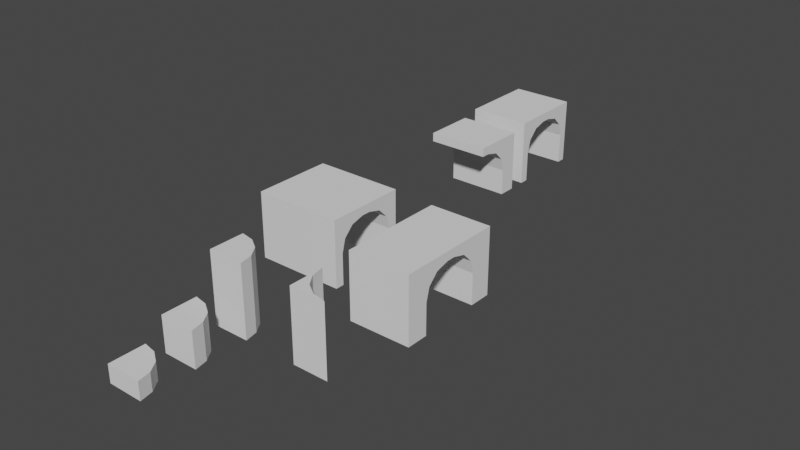 # Source: BasePieces.blend  (saved by Blender 2.82.7; exported with 4.5.12 LTS)
import bpy
from mathutils import Matrix  # noqa: F401  (used for matrix-valued properties, if any)

bpy.ops.wm.read_factory_settings(use_empty=True)
scene = bpy.context.scene
scene.name = 'Scene'

# ---- collections
col_collection = bpy.data.collections.new('Collection'); scene.collection.children.link(col_collection)

# ---- world
world_world = bpy.data.worlds.new('World'); scene.world = world_world
world_world.use_nodes = True; world_world.node_tree.nodes.clear()
_N = world_world.node_tree.nodes; _L = world_world.node_tree.links
n0 = _N.new('ShaderNodeOutputWorld'); n0.name = 'World Output'; n0.location = (300, 300)
n1 = _N.new('ShaderNodeBackground'); n1.name = 'Background'; n1.location = (10, 300)
n1.inputs[0].default_value = (0.05088, 0.05088, 0.05088, 1.0)
_L.new(n1.outputs[0], n0.inputs[0])
n0.is_active_output = True
world_world.color = (0.05088, 0.05088, 0.05088)
world_world.use_sun_shadow = False
world_world.sun_shadow_jitter_overblur = 0.0

# ---- meshes
me_cube_001 = bpy.data.meshes.new('Cube.001')
me_cube_001.from_pydata([(0.0, 0.0, 0.0), (0.0, 0.0, 2.0), (0.0, 2.0, 0.0), (0.0, 2.0, 2.0), (2.0, 0.0, 0.0), (2.0, 0.0, 2.0), (0.0, 2.0, 0.0), (2.0, 0.0, 0.0), (0.7654, 1.848, 0.0), (1.414, 1.414, 0.0), (1.848, 0.7654, 0.0), (2.0, 0.0, 2.0), (0.0, 2.0, 2.0), (1.848, 0.7654, 2.0), (1.414, 1.414, 2.0), (0.7654, 1.848, 2.0)], [], [(0, 1, 3, 2), (7, 11, 5, 4), (11, 13, 14, 15, 12, 3, 1, 5), (4, 5, 1, 0), (2, 3, 12, 6), (11, 7, 10, 13), (13, 10, 9, 14), (14, 9, 8, 15), (15, 8, 6, 12), (2, 6, 8, 9, 10, 7, 4, 0)])
_uv = me_cube_001.uv_layers.new(name='UVMap')
_uv.uv.foreach_set('vector', [-1.507, -1.5, -1.507, 2.5, 2.493, 2.5, 2.493, -1.5, 2.493, -1.507, 2.493, -1.507, 2.493, -1.507, 2.493, -1.507, 2.493, -1.507, 2.189, 0.0239, 1.322, 1.322, 0.0239, 2.189, -1.507, 2.493, -1.507, 2.493, -1.507, -1.507, 2.493, -1.507, 2.493, -1.5, 2.493, 2.5, -1.507, 2.5, -1.507, -1.5, -1.507, 2.493, -1.507, 2.493, -1.507, 2.493, -1.507, 2.493, -1.507, 2.5, -1.507, -1.5, 0.0239, -1.5, 0.0239, 2.5, 0.0239, 2.5, 0.0239, -1.5, 1.322, -1.5, 1.322, 2.5, 1.322, 2.5, 1.322, -1.5, 0.0239, -1.5, 0.0239, 2.5, 0.0239, 2.5, 0.0239, -1.5, -1.507, -1.5, -1.507, 2.5, -1.507, 2.493, -1.507, 2.493, 0.0239, 2.189, 1.322, 1.322, 2.189, 0.0239, 2.493, -1.507, 2.493, -1.507, -1.507, -1.507])
me_cube_001.use_remesh_fix_poles = True
me_cube_001.use_remesh_preserve_attributes = False
me_cube_001.use_mirror_vertex_groups = False
me_cube_001.update()
me_cube_003 = bpy.data.meshes.new('Cube.003')
me_cube_003.from_pydata([(0.0, 0.0, 0.0), (0.0, 0.0, 4.0), (0.0, 2.0, 0.0), (0.0, 2.0, 4.0), (2.0, 0.0, 0.0), (2.0, 0.0, 4.0), (0.0, 2.0, 0.0), (2.0, 0.0, 0.0), (0.7654, 1.848, 0.0), (1.414, 1.414, 0.0), (1.848, 0.7654, 0.0), (2.0, 0.0, 4.0), (0.0, 2.0, 4.0), (1.848, 0.7654, 4.0), (1.414, 1.414, 4.0), (0.7654, 1.848, 4.0)], [], [(0, 1, 3, 2), (7, 11, 5, 4), (11, 13, 14, 15, 12, 3, 1, 5), (4, 5, 1, 0), (2, 3, 12, 6), (11, 7, 10, 13), (13, 10, 9, 14), (14, 9, 8, 15), (15, 8, 6, 12), (2, 6, 8, 9, 10, 7, 4, 0)])
_uv = me_cube_003.uv_layers.new(name='UVMap')
_uv.uv.foreach_set('vector', [-1.507, -3.5, -1.507, 4.5, 2.493, 4.5, 2.493, -3.5, 2.493, -1.507, 2.493, -1.507, 2.493, -1.507, 2.493, -1.507, 2.493, -1.507, 2.189, 0.0239, 1.322, 1.322, 0.0239, 2.189, -1.507, 2.493, -1.507, 2.493, -1.507, -1.507, 2.493, -1.507, 2.493, -3.5, 2.493, 4.5, -1.507, 4.5, -1.507, -3.5, -1.507, 2.493, -1.507, 2.493, -1.507, 2.493, -1.507, 2.493, -1.507, 4.5, -1.507, -3.5, 0.0239, -3.5, 0.0239, 4.5, 0.0239, 4.5, 0.0239, -3.5, 1.322, -3.5, 1.322, 4.5, 1.322, 4.5, 1.322, -3.5, 0.0239, -3.5, 0.0239, 4.5, 0.0239, 4.5, 0.0239, -3.5, -1.507, -3.5, -1.507, 4.5, -1.507, 2.493, -1.507, 2.493, 0.0239, 2.189, 1.322, 1.322, 2.189, 0.0239, 2.493, -1.507, 2.493, -1.507, -1.507, -1.507])
me_cube_003.use_remesh_fix_poles = True
me_cube_003.use_remesh_preserve_attributes = False
me_cube_003.use_mirror_vertex_groups = False
me_cube_003.update()
me_cube_004 = bpy.data.meshes.new('Cube.004')
me_cube_004.from_pydata([(0.0, 0.0, 0.0), (0.0, 0.0, 1.0), (0.0, 2.0, 0.0), (0.0, 2.0, 1.0), (2.0, 0.0, 0.0), (2.0, 0.0, 1.0), (0.0, 2.0, 0.0), (2.0, 0.0, 0.0), (0.7654, 1.848, 0.0), (1.414, 1.414, 0.0), (1.848, 0.7654, 0.0), (2.0, 0.0, 1.0), (0.0, 2.0, 1.0), (1.848, 0.7654, 1.0), (1.414, 1.414, 1.0), (0.7654, 1.848, 1.0)], [], [(0, 1, 3, 2), (7, 11, 5, 4), (11, 13, 14, 15, 12, 3, 1, 5), (4, 5, 1, 0), (2, 3, 12, 6), (11, 7, 10, 13), (13, 10, 9, 14), (14, 9, 8, 15), (15, 8, 6, 12), (2, 6, 8, 9, 10, 7, 4, 0)])
_uv = me_cube_004.uv_layers.new(name='UVMap')
_uv.uv.foreach_set('vector', [-1.507, -0.5, -1.507, 1.5, 2.493, 1.5, 2.493, -0.5, 2.493, -1.507, 2.493, -1.507, 2.493, -1.507, 2.493, -1.507, 2.493, -1.507, 2.189, 0.0239, 1.322, 1.322, 0.0239, 2.189, -1.507, 2.493, -1.507, 2.493, -1.507, -1.507, 2.493, -1.507, 2.493, -0.5, 2.493, 1.5, -1.507, 1.5, -1.507, -0.5, -1.507, 2.493, -1.507, 2.493, -1.507, 2.493, -1.507, 2.493, -1.507, 1.5, -1.507, -0.5, 0.0239, -0.5, 0.0239, 1.5, 0.0239, 1.5, 0.0239, -0.5, 1.322, -0.5, 1.322, 1.5, 1.322, 1.5, 1.322, -0.5, 0.0239, -0.5, 0.0239, 1.5, 0.0239, 1.5, 0.0239, -0.5, -1.507, -0.5, -1.507, 1.5, -1.507, 2.493, -1.507, 2.493, 0.0239, 2.189, 1.322, 1.322, 2.189, 0.0239, 2.493, -1.507, 2.493, -1.507, -1.507, -1.507])
me_cube_004.use_remesh_fix_poles = True
me_cube_004.use_remesh_preserve_attributes = False
me_cube_004.use_mirror_vertex_groups = False
me_cube_004.update()
me_cube_008 = bpy.data.meshes.new('Cube.008')
me_cube_008.from_pydata([(-5.0, -8.941e-08, 0.0), (-5.0, -8.941e-08, 2.5), (-5.0, 3.0, 0.0), (-5.0, 3.0, 2.5), (0.0, -8.941e-08, 0.0), (0.0, -8.941e-08, 2.5), (0.0, 3.0, 0.0), (0.0, 3.0, 2.5), (-5.0, 2.667, 0.0), (0.0, 2.667, 0.0), (-5.0, 0.3333, 0.0), (0.0, 0.3333, 0.0), (0.0, 1.667, 2.167), (0.0, 2.667, 1.167), (0.0, 2.167, 2.033), (0.0, 2.533, 1.667), (-5.0, 2.667, 1.167), (-5.0, 1.667, 2.167), (-5.0, 2.533, 1.667), (-5.0, 2.167, 2.033), (0.0, 0.3333, 1.167), (0.0, 1.333, 2.167), (0.0, 0.4673, 1.667), (0.0, 0.8333, 2.033), (-5.0, 1.333, 2.167), (-5.0, 0.3333, 1.167), (-5.0, 0.8333, 2.033), (-5.0, 0.4673, 1.667)], [], [(25, 20, 11, 10), (2, 3, 7, 6), (21, 24, 17, 12), (4, 5, 1, 0), (2, 6, 9, 8), (7, 3, 1, 5), (6, 7, 5, 4, 11, 20, 22, 23, 21, 12, 14, 15, 13, 9), (0, 1, 3, 2, 8, 16, 18, 19, 17, 24, 26, 27, 25, 10), (10, 11, 4, 0), (16, 13, 15, 18), (18, 15, 14, 19), (19, 14, 12, 17), (20, 25, 27, 22), (22, 27, 26, 23), (23, 26, 24, 21), (13, 16, 8, 9)])
_uv = me_cube_008.uv_layers.new(name='UVMap')
_uv.uv.foreach_set('vector', [-9.5, 2.833, 0.5, 2.833, 0.5, 0.5, -9.5, 0.5, -9.5, 0.5, -9.5, 5.5, 0.5, 5.5, 0.5, 0.5, 0.5, 3.167, -9.5, 3.167, -9.5, 3.833, 0.5, 3.833, 0.5, 0.5, 0.5, 5.5, -9.5, 5.5, -9.5, 0.5, -9.5, 6.5, 0.5, 6.5, 0.5, 5.833, -9.5, 5.833, 0.5, 6.5, -9.5, 6.5, -9.5, 0.5, 0.5, 0.5, 6.5, 0.5, 6.5, 5.5, 0.5, 5.5, 0.5, 0.5, 1.167, 0.5, 1.167, 2.833, 1.435, 3.833, 2.167, 4.565, 3.167, 4.833, 3.833, 4.833, 4.833, 4.565, 5.565, 3.833, 5.833, 2.833, 5.833, 0.5, 0.5, 0.5, 0.5, 5.5, 6.5, 5.5, 6.5, 0.5, 5.833, 0.5, 5.833, 2.833, 5.565, 3.833, 4.833, 4.565, 3.833, 4.833, 3.167, 4.833, 2.167, 4.565, 1.435, 3.833, 1.167, 2.833, 1.167, 0.5, -9.5, 1.167, 0.5, 1.167, 0.5, 0.5, -9.5, 0.5, -9.5, 2.833, 0.5, 2.833, 0.5, 3.833, -9.5, 3.833, -9.5, 3.833, 0.5, 3.833, 0.5, 4.565, -9.5, 4.565, -9.5, 4.833, 0.5, 4.833, 0.5, 3.833, -9.5, 3.833, 0.5, 2.833, -9.5, 2.833, -9.5, 3.833, 0.5, 3.833, 0.5, 3.833, -9.5, 3.833, -9.5, 4.565, 0.5, 4.565, 0.5, 2.167, -9.5, 2.167, -9.5, 3.167, 0.5, 3.167, 0.5, 2.833, -9.5, 2.833, -9.5, 0.5, 0.5, 0.5])
me_cube_008.use_remesh_fix_poles = True
me_cube_008.use_remesh_preserve_attributes = False
me_cube_008.use_mirror_vertex_groups = False
me_cube_008.update()
me_cube_009 = bpy.data.meshes.new('Cube.009')
me_cube_009.from_pydata([(-3.5, -8.941e-08, 0.0), (-3.5, -8.941e-08, 2.5), (-3.5, 3.0, 0.0), (-3.5, 3.0, 2.5), (0.0, -8.941e-08, 0.0), (0.0, -8.941e-08, 2.5), (0.0, 3.0, 0.0), (0.0, 3.0, 2.5), (-3.5, 2.667, 0.0), (0.0, 2.667, 0.0), (-3.5, 0.3333, 0.0), (0.0, 0.3333, 0.0), (0.0, 1.667, 2.167), (0.0, 2.667, 1.167), (0.0, 2.167, 2.033), (0.0, 2.533, 1.667), (-3.5, 2.667, 1.167), (-3.5, 1.667, 2.167), (-3.5, 2.533, 1.667), (-3.5, 2.167, 2.033), (0.0, 0.3333, 1.167), (0.0, 1.333, 2.167), (0.0, 0.4673, 1.667), (0.0, 0.8333, 2.033), (-3.5, 1.333, 2.167), (-3.5, 0.3333, 1.167), (-3.5, 0.8333, 2.033), (-3.5, 0.4673, 1.667)], [], [(25, 20, 11, 10), (2, 3, 7, 6), (21, 24, 17, 12), (4, 5, 1, 0), (2, 6, 9, 8), (7, 3, 1, 5), (6, 7, 5, 4, 11, 20, 22, 23, 21, 12, 14, 15, 13, 9), (0, 1, 3, 2, 8, 16, 18, 19, 17, 24, 26, 27, 25, 10), (10, 11, 4, 0), (16, 13, 15, 18), (18, 15, 14, 19), (19, 14, 12, 17), (20, 25, 27, 22), (22, 27, 26, 23), (23, 26, 24, 21), (13, 16, 8, 9)])
_uv = me_cube_009.uv_layers.new(name='UVMap')
_uv.uv.foreach_set('vector', [-6.5, 2.833, 0.5, 2.833, 0.5, 0.5, -6.5, 0.5, -6.5, 0.5, -6.5, 5.5, 0.5, 5.5, 0.5, 0.5, 0.5, 3.167, -6.5, 3.167, -6.5, 3.833, 0.5, 3.833, 0.5, 0.5, 0.5, 5.5, -6.5, 5.5, -6.5, 0.5, -6.5, 6.5, 0.5, 6.5, 0.5, 5.833, -6.5, 5.833, 0.5, 6.5, -6.5, 6.5, -6.5, 0.5, 0.5, 0.5, 6.5, 0.5, 6.5, 5.5, 0.5, 5.5, 0.5, 0.5, 1.167, 0.5, 1.167, 2.833, 1.435, 3.833, 2.167, 4.565, 3.167, 4.833, 3.833, 4.833, 4.833, 4.565, 5.565, 3.833, 5.833, 2.833, 5.833, 0.5, 0.5, 0.5, 0.5, 5.5, 6.5, 5.5, 6.5, 0.5, 5.833, 0.5, 5.833, 2.833, 5.565, 3.833, 4.833, 4.565, 3.833, 4.833, 3.167, 4.833, 2.167, 4.565, 1.435, 3.833, 1.167, 2.833, 1.167, 0.5, -6.5, 1.167, 0.5, 1.167, 0.5, 0.5, -6.5, 0.5, -6.5, 2.833, 0.5, 2.833, 0.5, 3.833, -6.5, 3.833, -6.5, 3.833, 0.5, 3.833, 0.5, 4.565, -6.5, 4.565, -6.5, 4.833, 0.5, 4.833, 0.5, 3.833, -6.5, 3.833, 0.5, 2.833, -6.5, 2.833, -6.5, 3.833, 0.5, 3.833, 0.5, 3.833, -6.5, 3.833, -6.5, 4.565, 0.5, 4.565, 0.5, 2.167, -6.5, 2.167, -6.5, 3.167, 0.5, 3.167, 0.5, 2.833, -6.5, 2.833, -6.5, 0.5, 0.5, 0.5])
me_cube_009.use_remesh_fix_poles = True
me_cube_009.use_remesh_preserve_attributes = False
me_cube_009.use_mirror_vertex_groups = False
me_cube_009.update()
me_cube = bpy.data.meshes.new('Cube')
me_cube.from_pydata([(0.0, 0.0, 0.0), (0.0, 0.0, 4.0), (0.0, 2.0, 0.0), (0.0, 2.0, 4.0), (2.0, 0.0, 0.0), (2.0, 0.0, 4.0), (0.0, 2.0, 0.0), (2.0, 0.0, 0.0), (0.1522, 1.235, 0.0), (0.5858, 0.5858, 0.0), (1.235, 0.1522, 0.0), (2.0, 0.0, 4.0), (0.0, 2.0, 4.0), (1.235, 0.1522, 4.0), (0.5858, 0.5858, 4.0), (0.1522, 1.235, 4.0)], [], [(0, 1, 3, 2), (7, 11, 5, 4), (11, 13, 14, 15, 12, 3, 1, 5), (4, 5, 1, 0), (2, 3, 12, 6), (11, 7, 10, 13), (13, 10, 9, 14), (14, 9, 8, 15), (15, 8, 6, 12), (2, 6, 8, 9, 10, 7, 4, 0)])
_uv = me_cube.uv_layers.new(name='UVMap')
_uv.uv.foreach_set('vector', [0.5, 0.5, 0.5, 8.5, 4.5, 8.5, 4.5, 0.5, 4.5, 0.5, 4.5, 0.5, 4.5, 0.5, 4.5, 0.5, 4.5, 0.5, 2.969, 0.8045, 1.672, 1.672, 0.8045, 2.969, 0.5, 4.5, 0.5, 4.5, 0.5, 0.5, 4.5, 0.5, 4.5, 0.5, 4.5, 8.5, 0.5, 8.5, 0.5, 0.5, 0.5, 4.5, 0.5, 4.5, 0.5, 4.5, 0.5, 4.5, 4.5, 8.5, 4.5, 0.5, 2.969, 0.5, 2.969, 8.5, 2.969, 8.5, 2.969, 0.5, 1.672, 0.5, 1.672, 8.5, 1.672, 8.5, 1.672, 0.5, 2.969, 0.5, 2.969, 8.5, 2.969, 8.5, 2.969, 0.5, 4.5, 0.5, 4.5, 8.5, 0.5, 4.5, 0.5, 4.5, 0.8045, 2.969, 1.672, 1.672, 2.969, 0.8045, 4.5, 0.5, 4.5, 0.5, 0.5, 0.5])
me_cube.use_remesh_fix_poles = True
me_cube.use_remesh_preserve_attributes = False
me_cube.use_mirror_vertex_groups = False
me_cube.update()
me_cube_002 = bpy.data.meshes.new('Cube.002')
me_cube_002.from_pydata([(-3.5, -0.5, 0.0), (-3.5, -0.5, 2.5), (-3.5, 3.5, 0.0), (-3.5, 3.5, 2.5), (0.0, -0.5, 0.0), (0.0, -0.5, 2.5), (0.0, 3.5, 0.0), (0.0, 3.5, 2.5), (-3.5, 2.667, 0.0), (0.0, 2.667, 0.0), (-3.5, 0.3333, 0.0), (0.0, 0.3333, 0.0), (0.0, 1.667, 2.167), (0.0, 2.667, 1.167), (0.0, 2.167, 2.033), (0.0, 2.533, 1.667), (-3.5, 2.667, 1.167), (-3.5, 1.667, 2.167), (-3.5, 2.533, 1.667), (-3.5, 2.167, 2.033), (0.0, 0.3333, 1.167), (0.0, 1.333, 2.167), (0.0, 0.4673, 1.667), (0.0, 0.8333, 2.033), (-3.5, 1.333, 2.167), (-3.5, 0.3333, 1.167), (-3.5, 0.8333, 2.033), (-3.5, 0.4673, 1.667)], [], [(25, 20, 11, 10), (2, 3, 7, 6), (21, 24, 17, 12), (4, 5, 1, 0), (2, 6, 9, 8), (7, 3, 1, 5), (6, 7, 5, 4, 11, 20, 22, 23, 21, 12, 14, 15, 13, 9), (0, 1, 3, 2, 8, 16, 18, 19, 17, 24, 26, 27, 25, 10), (10, 11, 4, 0), (16, 13, 15, 18), (18, 15, 14, 19), (19, 14, 12, 17), (20, 25, 27, 22), (22, 27, 26, 23), (23, 26, 24, 21), (13, 16, 8, 9)])
_uv = me_cube_002.uv_layers.new(name='UVMap')
_uv.uv.foreach_set('vector', [-6.5, 2.833, 0.5, 2.833, 0.5, 0.5, -6.5, 0.5, -6.5, 0.5, -6.5, 5.5, 0.5, 5.5, 0.5, 0.5, 0.5, 3.167, -6.5, 3.167, -6.5, 3.833, 0.5, 3.833, 0.5, 0.5, 0.5, 5.5, -6.5, 5.5, -6.5, 0.5, -6.5, 7.5, 0.5, 7.5, 0.5, 5.833, -6.5, 5.833, 0.5, 7.5, -6.5, 7.5, -6.5, -0.5, 0.5, -0.5, 7.5, 0.5, 7.5, 5.5, -0.5, 5.5, -0.5, 0.5, 1.167, 0.5, 1.167, 2.833, 1.435, 3.833, 2.167, 4.565, 3.167, 4.833, 3.833, 4.833, 4.833, 4.565, 5.565, 3.833, 5.833, 2.833, 5.833, 0.5, -0.5, 0.5, -0.5, 5.5, 7.5, 5.5, 7.5, 0.5, 5.833, 0.5, 5.833, 2.833, 5.565, 3.833, 4.833, 4.565, 3.833, 4.833, 3.167, 4.833, 2.167, 4.565, 1.435, 3.833, 1.167, 2.833, 1.167, 0.5, -6.5, 1.167, 0.5, 1.167, 0.5, -0.5, -6.5, -0.5, -6.5, 2.833, 0.5, 2.833, 0.5, 3.833, -6.5, 3.833, -6.5, 3.833, 0.5, 3.833, 0.5, 4.565, -6.5, 4.565, -6.5, 4.833, 0.5, 4.833, 0.5, 3.833, -6.5, 3.833, 0.5, 2.833, -6.5, 2.833, -6.5, 3.833, 0.5, 3.833, 0.5, 3.833, -6.5, 3.833, -6.5, 4.565, 0.5, 4.565, 0.5, 2.167, -6.5, 2.167, -6.5, 3.167, 0.5, 3.167, 0.5, 2.833, -6.5, 2.833, -6.5, 0.5, 0.5, 0.5])
me_cube_002.use_remesh_fix_poles = True
me_cube_002.use_remesh_preserve_attributes = False
me_cube_002.use_mirror_vertex_groups = False
me_cube_002.update()
me_cube_005 = bpy.data.meshes.new('Cube.005')
me_cube_005.from_pydata([(0.0, -1.0, 0.0), (0.0, -1.0, 3.5), (0.0, 0.0, 0.0), (0.0, 0.0, 3.5), (3.5, -1.0, 0.0), (3.5, -1.0, 3.5), (3.5, 0.0, 0.0), (3.5, 0.0, 3.5), (0.0, 0.0, 3.0), (3.5, 0.0, 3.0), (0.0, -3.0, 3.0), (0.0, -3.0, 3.5), (3.5, -3.0, 3.5), (3.5, -3.0, 3.0), (0.0, -1.0, 1.5), (0.0, -2.5, 3.0), (0.0, -5.001e-05, 3.0), (0.0, -1.201, 2.25), (0.0, -1.75, 2.799), (3.5, -2.5, 3.0), (3.5, -1.0, 1.5), (3.5, -5.001e-05, 3.0), (3.5, -1.75, 2.799), (3.5, -1.201, 2.25)], [], [(4, 20, 14, 0), (8, 3, 7, 9), (5, 1, 11, 12), (2, 6, 4, 0), (7, 3, 1, 5), (15, 19, 13, 10), (19, 5, 12, 13), (2, 8, 9, 6), (6, 9, 21, 20, 4), (13, 12, 11, 10), (0, 14, 16, 8, 2), (16, 1, 3, 8), (9, 7, 5, 21), (14, 17, 18, 15, 1, 16), (19, 22, 23, 20, 21, 5), (19, 15, 18, 22), (22, 18, 17, 23), (23, 17, 14, 20), (1, 15, 10, 11)])
_uv = me_cube_005.uv_layers.new(name='UVMap')
_uv.uv.foreach_set('vector', [7.5, 0.5, 7.5, 3.5, 0.5, 3.5, 0.5, 0.5, 0.5, 6.5, 0.5, 7.5, 7.5, 7.5, 7.5, 6.5, 7.5, -1.5, 0.5, -1.5, 0.5, -5.5, 7.5, -5.5, 0.5, 0.5, 7.5, 0.5, 7.5, -1.5, 0.5, -1.5, 7.5, 0.5, 0.5, 0.5, 0.5, -1.5, 7.5, -1.5, 0.5, -4.5, 7.5, -4.5, 7.5, -5.5, 0.5, -5.5, -4.5, 6.5, -1.5, 7.5, -5.5, 7.5, -5.5, 6.5, 0.5, 0.5, 0.5, 6.5, 7.5, 6.5, 7.5, 0.5, 0.5, 0.5, 0.5, 6.5, 0.4999, 6.5, -1.5, 3.5, -1.5, 0.5, 7.5, 6.5, 7.5, 7.5, 0.5, 7.5, 0.5, 6.5, -1.5, 0.5, -1.5, 3.5, 0.4999, 6.5, 0.5, 6.5, 0.5, 0.5, 0.4999, 6.5, -1.5, 7.5, 0.5, 7.5, 0.5, 6.5, 0.5, 6.5, 0.5, 7.5, -1.5, 7.5, 0.4999, 6.5, -1.5, 3.5, -1.902, 5.0, -3.0, 6.098, -4.5, 6.5, -1.5, 7.5, 0.4999, 6.5, -4.5, 6.5, -3.0, 6.098, -1.902, 5.0, -1.5, 3.5, 0.4999, 6.5, -1.5, 7.5, 7.5, -4.5, 0.5, -4.5, 0.5, -3.0, 7.5, -3.0, 7.5, -3.0, 0.5, -3.0, 0.5, -1.902, 7.5, -1.902, 7.5, 5.0, 0.5, 5.0, 0.5, 3.5, 7.5, 3.5, -1.5, 7.5, -4.5, 6.5, -5.5, 6.5, -5.5, 7.5])
me_cube_005.use_remesh_fix_poles = True
me_cube_005.use_remesh_preserve_attributes = False
me_cube_005.use_mirror_vertex_groups = False
me_cube_005.update()

# ---- objects
ob_curvedcube = bpy.data.objects.new('CurvedCube', me_cube_001)
ob_curvedcubetall = bpy.data.objects.new('CurvedCubeTall', me_cube_003)
ob_curvedcubeshort = bpy.data.objects.new('CurvedCubeShort', me_cube_004)
ob_archwaymedium = bpy.data.objects.new('ArchWayMedium', me_cube_008)
ob_archwayshort = bpy.data.objects.new('ArchWayShort', me_cube_009)
ob_curvedcubereversedtall = bpy.data.objects.new('CurvedCubeReversedTall', me_cube)
ob_archwaybridge = bpy.data.objects.new('ArchWayBridge', me_cube_002)
ob_halfarchbridge = bpy.data.objects.new('HalfArchBridge', me_cube_005)

# ---- transforms, parenting, visibility, modifiers, constraints
ob_curvedcube.location = (0.0, 0.0, 0.0)
ob_curvedcube.lineart.crease_threshold = 0.0
ob_curvedcubetall.location = (0.0, 3.0, 0.0)
ob_curvedcubetall.lineart.crease_threshold = 0.0
ob_curvedcubeshort.location = (0.0, -3.0, 0.0)
ob_curvedcubeshort.lineart.crease_threshold = 0.0
ob_archwaymedium.location = (2.0, 9.0, 0.0)
ob_archwaymedium.scale = (1.0, 1.5, 1.5)
ob_archwaymedium.lineart.crease_threshold = 0.0
ob_archwayshort.location = (2.0, 25.0, 0.0)
ob_archwayshort.scale = (1.0, 1.5, 1.5)
ob_archwayshort.lineart.crease_threshold = 0.0
ob_curvedcubereversedtall.location = (5.0, 3.0, 0.0)
ob_curvedcubereversedtall.lineart.crease_threshold = 0.0
ob_archwaybridge.location = (8.0, 8.0, 0.0)
ob_archwaybridge.scale = (1.0, 1.5, 1.5)
ob_archwaybridge.lineart.crease_threshold = 0.0
ob_halfarchbridge.location = (-1.5, 24.0, 0.0)
ob_halfarchbridge.lineart.crease_threshold = 0.0

# ---- collection membership
col_collection.objects.link(ob_curvedcube)
col_collection.objects.link(ob_curvedcubetall)
col_collection.objects.link(ob_curvedcubeshort)
col_collection.objects.link(ob_archwaymedium)
col_collection.objects.link(ob_archwayshort)
col_collection.objects.link(ob_curvedcubereversedtall)
col_collection.objects.link(ob_archwaybridge)
col_collection.objects.link(ob_halfarchbridge)

# ---- scene / render settings (as saved in the file)
scene.frame_start = 1; scene.frame_end = 250; scene.frame_set(1)
scene.render.engine = 'BLENDER_EEVEE_NEXT'
scene.cycles.use_denoising = False
scene.cycles.samples = 128
scene.cycles.sampling_pattern = 'TABULATED_SOBOL'
scene.cycles.use_adaptive_sampling = False
scene.cycles.use_light_tree = False
scene.view_settings.view_transform = 'Filmic'
bpy.context.view_layer.update()

# ---- added for rendering (the .blend has no active camera and no usable light): camera, sun
cam_auto = bpy.data.cameras.new('AutoCamera')
cam_auto.lens = 50.0
cam_auto.sensor_width = 36.0
cam_auto.clip_end = 1000.0
ob_auto_camera = bpy.data.objects.new('AutoCamera', cam_auto)
scene.collection.objects.link(ob_auto_camera)
ob_auto_camera.location = (34.4604, -25.1025, 27.5684)
ob_auto_camera.rotation_euler = (1.09748, -7.21219e-08, 0.694738)
scene.camera = ob_auto_camera
light_auto_sun = bpy.data.lights.new('AutoSun', 'SUN')
light_auto_sun.energy = 3.0
light_auto_sun.angle = 0.0523599
ob_auto_sun = bpy.data.objects.new('AutoSun', light_auto_sun)
scene.collection.objects.link(ob_auto_sun)
ob_auto_sun.rotation_euler = (0.872665, 0.174533, 0.523599)
bpy.context.view_layer.update()
